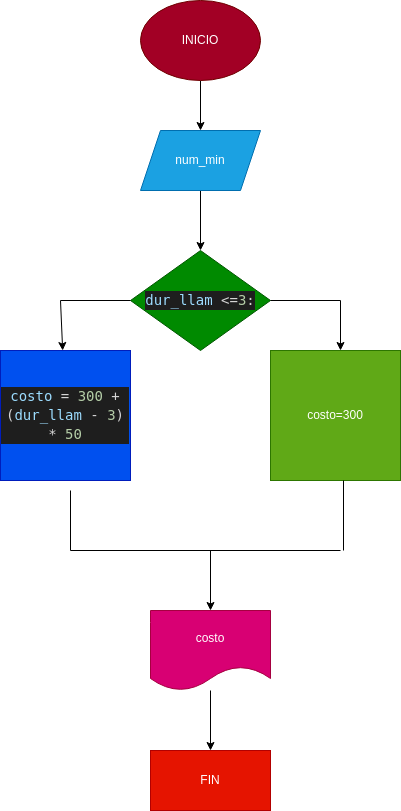

The diagram above was exported from draw.io. Its source (the exported page's mxGraphModel, read from the mxfile embedded in the PNG):
<mxGraphModel dx="530" dy="1582" grid="1" gridSize="10" guides="1" tooltips="1" connect="1" arrows="1" fold="1" page="1" pageScale="1" pageWidth="827" pageHeight="1169" math="0" shadow="0">
  <root>
    <mxCell id="0" />
    <mxCell id="1" parent="0" />
    <mxCell id="5" value="" style="edgeStyle=none;html=1;" edge="1" parent="1" source="3" target="4">
      <mxGeometry relative="1" as="geometry" />
    </mxCell>
    <mxCell id="3" value="INICIO" style="ellipse;whiteSpace=wrap;html=1;fillColor=#a20025;fontColor=#ffffff;strokeColor=#6F0000;" vertex="1" parent="1">
      <mxGeometry x="210" y="-950" width="120" height="80" as="geometry" />
    </mxCell>
    <mxCell id="25" value="" style="edgeStyle=none;html=1;" edge="1" parent="1" source="4" target="8">
      <mxGeometry relative="1" as="geometry" />
    </mxCell>
    <mxCell id="4" value="num_min" style="shape=parallelogram;perimeter=parallelogramPerimeter;whiteSpace=wrap;html=1;fixedSize=1;fillColor=#1ba1e2;strokeColor=#006EAF;fontColor=#ffffff;" vertex="1" parent="1">
      <mxGeometry x="210" y="-820" width="120" height="60" as="geometry" />
    </mxCell>
    <mxCell id="8" value="&lt;div style=&quot;color: rgb(212, 212, 212); background-color: rgb(30, 30, 30); font-family: &amp;quot;Droid Sans Mono&amp;quot;, &amp;quot;monospace&amp;quot;, monospace; font-size: 14px; line-height: 19px;&quot;&gt;&lt;span style=&quot;color: #9cdcfe;&quot;&gt;dur_llam&lt;/span&gt;  &amp;lt;=&lt;span style=&quot;color: #b5cea8;&quot;&gt;3&lt;/span&gt;:&lt;/div&gt;" style="rhombus;whiteSpace=wrap;html=1;fillColor=#008a00;fontColor=#ffffff;strokeColor=#005700;" vertex="1" parent="1">
      <mxGeometry x="200" y="-700" width="140" height="100" as="geometry" />
    </mxCell>
    <mxCell id="11" value="" style="endArrow=none;html=1;" edge="1" parent="1">
      <mxGeometry width="50" height="50" relative="1" as="geometry">
        <mxPoint x="130" y="-650" as="sourcePoint" />
        <mxPoint x="200" y="-650" as="targetPoint" />
      </mxGeometry>
    </mxCell>
    <mxCell id="13" value="&lt;div style=&quot;color: rgb(212, 212, 212); background-color: rgb(30, 30, 30); font-family: &amp;quot;Droid Sans Mono&amp;quot;, &amp;quot;monospace&amp;quot;, monospace; font-size: 14px; line-height: 19px;&quot;&gt;&lt;div&gt;&lt;span style=&quot;color: #9cdcfe;&quot;&gt;costo&lt;/span&gt; = &lt;span style=&quot;color: #b5cea8;&quot;&gt;300&lt;/span&gt; + (&lt;span style=&quot;color: #9cdcfe;&quot;&gt;dur_llam&lt;/span&gt; - &lt;span style=&quot;color: #b5cea8;&quot;&gt;3&lt;/span&gt;) * &lt;span style=&quot;color: #b5cea8;&quot;&gt;50&lt;/span&gt;&lt;/div&gt;&lt;/div&gt;" style="whiteSpace=wrap;html=1;aspect=fixed;rotation=0;fillColor=#0050ef;fontColor=#ffffff;strokeColor=#001DBC;" vertex="1" parent="1">
      <mxGeometry x="70" y="-600" width="130" height="130" as="geometry" />
    </mxCell>
    <mxCell id="14" value="" style="endArrow=none;html=1;" edge="1" parent="1">
      <mxGeometry width="50" height="50" relative="1" as="geometry">
        <mxPoint x="340" y="-650" as="sourcePoint" />
        <mxPoint x="410" y="-650" as="targetPoint" />
      </mxGeometry>
    </mxCell>
    <mxCell id="16" value="costo=300" style="whiteSpace=wrap;html=1;aspect=fixed;rotation=0;fillColor=#60a917;fontColor=#ffffff;strokeColor=#2D7600;" vertex="1" parent="1">
      <mxGeometry x="340" y="-600" width="130" height="130" as="geometry" />
    </mxCell>
    <mxCell id="17" value="" style="endArrow=none;html=1;" edge="1" parent="1">
      <mxGeometry width="50" height="50" relative="1" as="geometry">
        <mxPoint x="140" y="-400" as="sourcePoint" />
        <mxPoint x="140" y="-460" as="targetPoint" />
      </mxGeometry>
    </mxCell>
    <mxCell id="18" value="" style="endArrow=none;html=1;" edge="1" parent="1">
      <mxGeometry width="50" height="50" relative="1" as="geometry">
        <mxPoint x="413" y="-400" as="sourcePoint" />
        <mxPoint x="413" y="-470" as="targetPoint" />
      </mxGeometry>
    </mxCell>
    <mxCell id="19" value="" style="endArrow=classic;html=1;" edge="1" parent="1">
      <mxGeometry width="50" height="50" relative="1" as="geometry">
        <mxPoint x="140" y="-400" as="sourcePoint" />
        <mxPoint x="140" y="-400" as="targetPoint" />
      </mxGeometry>
    </mxCell>
    <mxCell id="20" value="" style="endArrow=none;html=1;" edge="1" parent="1">
      <mxGeometry width="50" height="50" relative="1" as="geometry">
        <mxPoint x="140" y="-400" as="sourcePoint" />
        <mxPoint x="410" y="-400" as="targetPoint" />
      </mxGeometry>
    </mxCell>
    <mxCell id="21" value="" style="endArrow=classic;html=1;" edge="1" parent="1" target="22">
      <mxGeometry width="50" height="50" relative="1" as="geometry">
        <mxPoint x="280" y="-400" as="sourcePoint" />
        <mxPoint x="280" y="-350" as="targetPoint" />
      </mxGeometry>
    </mxCell>
    <mxCell id="24" value="" style="edgeStyle=none;html=1;" edge="1" parent="1" source="22" target="23">
      <mxGeometry relative="1" as="geometry" />
    </mxCell>
    <mxCell id="22" value="costo" style="shape=document;whiteSpace=wrap;html=1;boundedLbl=1;fillColor=#d80073;fontColor=#ffffff;strokeColor=#A50040;" vertex="1" parent="1">
      <mxGeometry x="220" y="-340" width="120" height="80" as="geometry" />
    </mxCell>
    <mxCell id="23" value="FIN" style="rounded=0;whiteSpace=wrap;html=1;fillColor=#e51400;fontColor=#ffffff;strokeColor=#B20000;" vertex="1" parent="1">
      <mxGeometry x="220" y="-200" width="120" height="60" as="geometry" />
    </mxCell>
    <mxCell id="26" value="" style="endArrow=classic;html=1;" edge="1" parent="1">
      <mxGeometry width="50" height="50" relative="1" as="geometry">
        <mxPoint x="410" y="-650" as="sourcePoint" />
        <mxPoint x="410" y="-600" as="targetPoint" />
      </mxGeometry>
    </mxCell>
    <mxCell id="29" value="" style="endArrow=classic;html=1;" edge="1" parent="1" target="13">
      <mxGeometry width="50" height="50" relative="1" as="geometry">
        <mxPoint x="130" y="-650" as="sourcePoint" />
        <mxPoint x="180" y="-700" as="targetPoint" />
      </mxGeometry>
    </mxCell>
  </root>
</mxGraphModel>